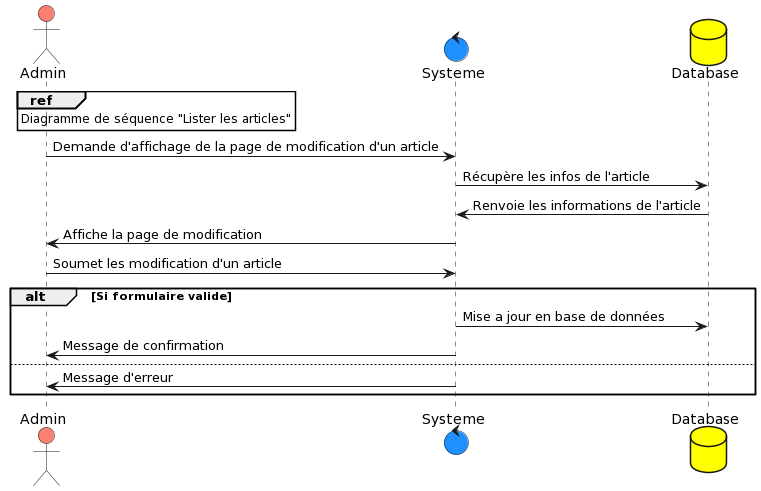

The diagram above was rendered by PlantUML. Its source (embedded in the PNG):
@startuml
actor Admin #salmon
control Systeme #dodgerblue
database Database #yellow

ref over Admin : Diagramme de séquence "Lister les articles"

Admin -> Systeme : Demande d'affichage de la page de modification d'un article
Systeme -> Database : Récupère les infos de l'article
Database -> Systeme : Renvoie les informations de l'article
Systeme -> Admin : Affiche la page de modification
Admin -> Systeme : Soumet les modification d'un article

  alt Si formulaire valide
    Systeme -> Database : Mise a jour en base de données
    Systeme -> Admin : Message de confirmation
  else
    Systeme -> Admin : Message d'erreur
  end
@enduml